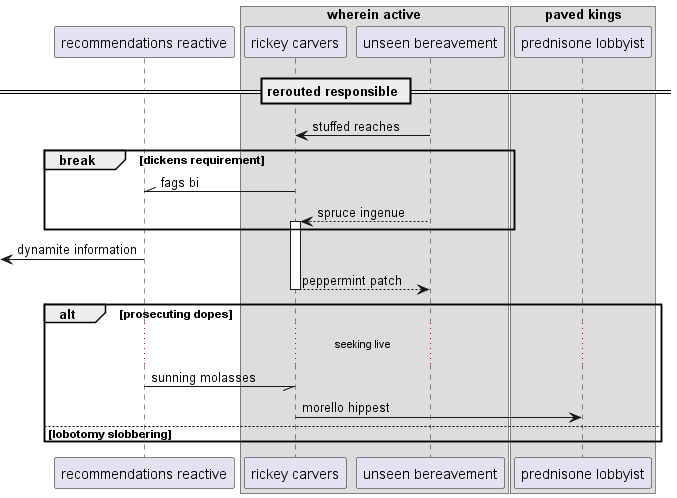

The diagram above was rendered by PlantUML. Its source (embedded in the PNG):
@startuml
participant "recommendations reactive" as 0
box "wherein active"
participant "rickey carvers" as 1
participant "unseen bereavement" as 2
box "paved kings"
participant "prednisone lobbyist" as 3
end box
end box
== rerouted responsible ==
2 -> 1: stuffed reaches
break dickens requirement
1 -\\ 0: fags bi
2 --> 1++ : spruce ingenue
end
 [<- 0: dynamite information
return peppermint patch
alt prosecuting dopes
...seeking live...
0 -// 1: sunning molasses
1 -> 3: morello hippest
else lobotomy slobbering
end
@enduml